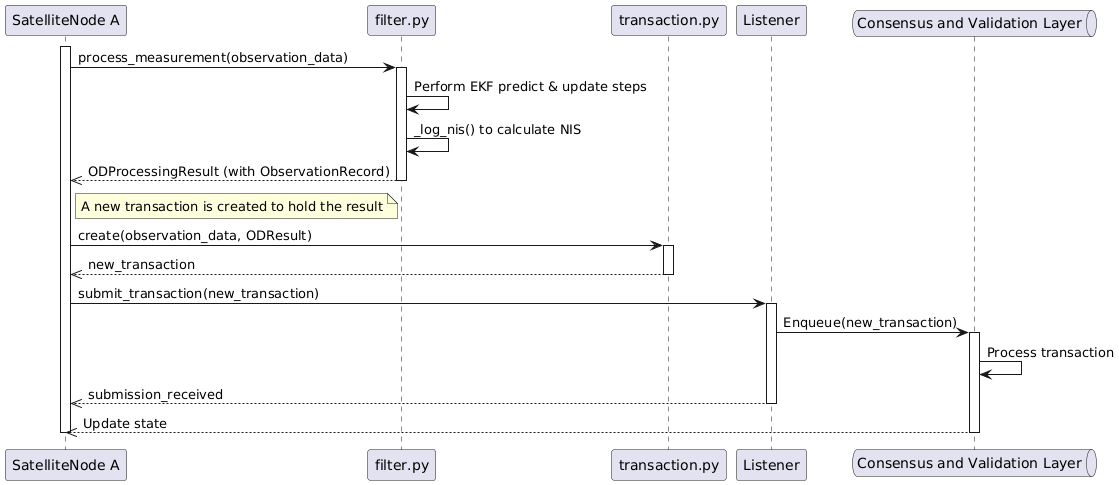

The diagram above was rendered by PlantUML. Its source (embedded in the PNG):
@startuml
participant "SatelliteNode A" as SatA
participant "filter.py" as Filter
participant "transaction.py" as Tx
participant "Listener" as Listener
queue "Consensus and Validation Layer" as Queue

activate SatA

SatA -> Filter: process_measurement(observation_data)
activate Filter
Filter -> Filter: Perform EKF predict & update steps
Filter -> Filter: _log_nis() to calculate NIS
Filter -->> SatA: ODProcessingResult (with ObservationRecord)
deactivate Filter

note right of SatA: A new transaction is created to hold the result

SatA -> Tx: create(observation_data, ODResult)
activate Tx
Tx -->> SatA: new_transaction
deactivate Tx

' Submission is now asynchronous via Listener and Queue
SatA -> Listener: submit_transaction(new_transaction)
activate Listener
Listener -> Queue: Enqueue(new_transaction)
activate Queue
Queue -> Queue: Process transaction
Listener -->> SatA: submission_received
deactivate Listener
Queue -->> SatA: Update state
deactivate Queue
deactivate SatA
@enduml